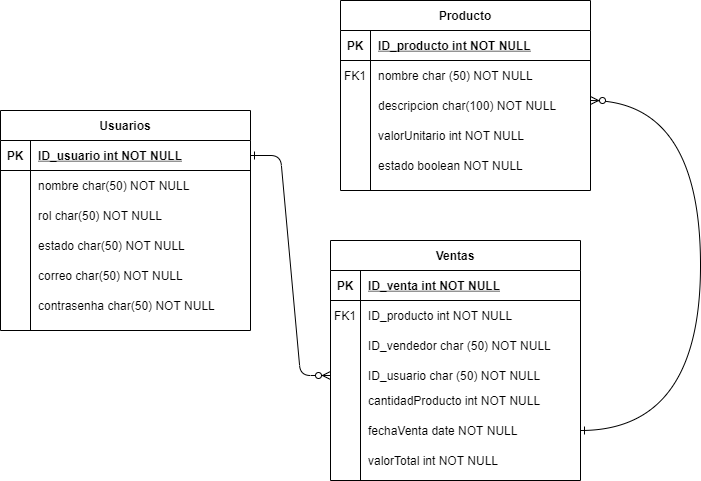

The diagram above was exported from draw.io. Its source (the exported page's mxGraphModel, read from the mxfile embedded in the PNG):
<mxGraphModel dx="868" dy="450" grid="1" gridSize="10" guides="1" tooltips="1" connect="1" arrows="1" fold="1" page="1" pageScale="1" pageWidth="850" pageHeight="1100" math="0" shadow="0" extFonts="Permanent Marker^https://fonts.googleapis.com/css?family=Permanent+Marker">
  <root>
    <mxCell id="0" />
    <mxCell id="1" parent="0" />
    <mxCell id="C-vyLk0tnHw3VtMMgP7b-1" value="" style="edgeStyle=entityRelationEdgeStyle;endArrow=ERzeroToMany;startArrow=ERone;endFill=1;startFill=0;entryX=0;entryY=0.5;entryDx=0;entryDy=0;" parent="1" source="C-vyLk0tnHw3VtMMgP7b-24" target="Cw6DlU3hzEhLPiLYPbgd-34" edge="1">
      <mxGeometry width="100" height="100" relative="1" as="geometry">
        <mxPoint x="340" y="720" as="sourcePoint" />
        <mxPoint x="440" y="620" as="targetPoint" />
      </mxGeometry>
    </mxCell>
    <mxCell id="C-vyLk0tnHw3VtMMgP7b-12" value="" style="edgeStyle=orthogonalEdgeStyle;endArrow=ERzeroToMany;startArrow=ERone;endFill=1;startFill=0;exitX=1;exitY=0.5;exitDx=0;exitDy=0;elbow=vertical;curved=1;" parent="1" source="Cw6DlU3hzEhLPiLYPbgd-21" edge="1">
      <mxGeometry width="100" height="100" relative="1" as="geometry">
        <mxPoint x="400" y="180" as="sourcePoint" />
        <mxPoint x="700" y="220" as="targetPoint" />
        <Array as="points">
          <mxPoint x="810" y="550" />
          <mxPoint x="810" y="220" />
        </Array>
      </mxGeometry>
    </mxCell>
    <mxCell id="C-vyLk0tnHw3VtMMgP7b-2" value="Producto" style="shape=table;startSize=30;container=1;collapsible=1;childLayout=tableLayout;fixedRows=1;rowLines=0;fontStyle=1;align=center;resizeLast=1;" parent="1" vertex="1">
      <mxGeometry x="450" y="120" width="250" height="190" as="geometry" />
    </mxCell>
    <mxCell id="C-vyLk0tnHw3VtMMgP7b-3" value="" style="shape=partialRectangle;collapsible=0;dropTarget=0;pointerEvents=0;fillColor=none;points=[[0,0.5],[1,0.5]];portConstraint=eastwest;top=0;left=0;right=0;bottom=1;" parent="C-vyLk0tnHw3VtMMgP7b-2" vertex="1">
      <mxGeometry y="30" width="250" height="30" as="geometry" />
    </mxCell>
    <mxCell id="C-vyLk0tnHw3VtMMgP7b-4" value="PK" style="shape=partialRectangle;overflow=hidden;connectable=0;fillColor=none;top=0;left=0;bottom=0;right=0;fontStyle=1;" parent="C-vyLk0tnHw3VtMMgP7b-3" vertex="1">
      <mxGeometry width="30" height="30" as="geometry">
        <mxRectangle width="30" height="30" as="alternateBounds" />
      </mxGeometry>
    </mxCell>
    <mxCell id="C-vyLk0tnHw3VtMMgP7b-5" value="ID_producto int NOT NULL " style="shape=partialRectangle;overflow=hidden;connectable=0;fillColor=none;top=0;left=0;bottom=0;right=0;align=left;spacingLeft=6;fontStyle=5;" parent="C-vyLk0tnHw3VtMMgP7b-3" vertex="1">
      <mxGeometry x="30" width="220" height="30" as="geometry">
        <mxRectangle width="220" height="30" as="alternateBounds" />
      </mxGeometry>
    </mxCell>
    <mxCell id="C-vyLk0tnHw3VtMMgP7b-6" value="" style="shape=partialRectangle;collapsible=0;dropTarget=0;pointerEvents=0;fillColor=none;points=[[0,0.5],[1,0.5]];portConstraint=eastwest;top=0;left=0;right=0;bottom=0;" parent="C-vyLk0tnHw3VtMMgP7b-2" vertex="1">
      <mxGeometry y="60" width="250" height="30" as="geometry" />
    </mxCell>
    <mxCell id="C-vyLk0tnHw3VtMMgP7b-7" value="FK1" style="shape=partialRectangle;overflow=hidden;connectable=0;fillColor=none;top=0;left=0;bottom=0;right=0;" parent="C-vyLk0tnHw3VtMMgP7b-6" vertex="1">
      <mxGeometry width="30" height="30" as="geometry">
        <mxRectangle width="30" height="30" as="alternateBounds" />
      </mxGeometry>
    </mxCell>
    <mxCell id="C-vyLk0tnHw3VtMMgP7b-8" value="nombre char (50) NOT NULL" style="shape=partialRectangle;overflow=hidden;connectable=0;fillColor=none;top=0;left=0;bottom=0;right=0;align=left;spacingLeft=6;" parent="C-vyLk0tnHw3VtMMgP7b-6" vertex="1">
      <mxGeometry x="30" width="220" height="30" as="geometry">
        <mxRectangle width="220" height="30" as="alternateBounds" />
      </mxGeometry>
    </mxCell>
    <mxCell id="C-vyLk0tnHw3VtMMgP7b-13" value="Ventas" style="shape=table;startSize=30;container=1;collapsible=1;childLayout=tableLayout;fixedRows=1;rowLines=0;fontStyle=1;align=center;resizeLast=1;" parent="1" vertex="1">
      <mxGeometry x="440" y="360" width="250" height="240" as="geometry" />
    </mxCell>
    <mxCell id="C-vyLk0tnHw3VtMMgP7b-14" value="" style="shape=partialRectangle;collapsible=0;dropTarget=0;pointerEvents=0;fillColor=none;points=[[0,0.5],[1,0.5]];portConstraint=eastwest;top=0;left=0;right=0;bottom=1;" parent="C-vyLk0tnHw3VtMMgP7b-13" vertex="1">
      <mxGeometry y="30" width="250" height="30" as="geometry" />
    </mxCell>
    <mxCell id="C-vyLk0tnHw3VtMMgP7b-15" value="PK" style="shape=partialRectangle;overflow=hidden;connectable=0;fillColor=none;top=0;left=0;bottom=0;right=0;fontStyle=1;" parent="C-vyLk0tnHw3VtMMgP7b-14" vertex="1">
      <mxGeometry width="30" height="30" as="geometry">
        <mxRectangle width="30" height="30" as="alternateBounds" />
      </mxGeometry>
    </mxCell>
    <mxCell id="C-vyLk0tnHw3VtMMgP7b-16" value="ID_venta int NOT NULL " style="shape=partialRectangle;overflow=hidden;connectable=0;fillColor=none;top=0;left=0;bottom=0;right=0;align=left;spacingLeft=6;fontStyle=5;" parent="C-vyLk0tnHw3VtMMgP7b-14" vertex="1">
      <mxGeometry x="30" width="220" height="30" as="geometry">
        <mxRectangle width="220" height="30" as="alternateBounds" />
      </mxGeometry>
    </mxCell>
    <mxCell id="C-vyLk0tnHw3VtMMgP7b-17" value="" style="shape=partialRectangle;collapsible=0;dropTarget=0;pointerEvents=0;fillColor=none;points=[[0,0.5],[1,0.5]];portConstraint=eastwest;top=0;left=0;right=0;bottom=0;" parent="C-vyLk0tnHw3VtMMgP7b-13" vertex="1">
      <mxGeometry y="60" width="250" height="30" as="geometry" />
    </mxCell>
    <mxCell id="C-vyLk0tnHw3VtMMgP7b-18" value="FK1" style="shape=partialRectangle;overflow=hidden;connectable=0;fillColor=none;top=0;left=0;bottom=0;right=0;" parent="C-vyLk0tnHw3VtMMgP7b-17" vertex="1">
      <mxGeometry width="30" height="30" as="geometry">
        <mxRectangle width="30" height="30" as="alternateBounds" />
      </mxGeometry>
    </mxCell>
    <mxCell id="C-vyLk0tnHw3VtMMgP7b-19" value="ID_producto int NOT NULL" style="shape=partialRectangle;overflow=hidden;connectable=0;fillColor=none;top=0;left=0;bottom=0;right=0;align=left;spacingLeft=6;" parent="C-vyLk0tnHw3VtMMgP7b-17" vertex="1">
      <mxGeometry x="30" width="220" height="30" as="geometry">
        <mxRectangle width="220" height="30" as="alternateBounds" />
      </mxGeometry>
    </mxCell>
    <mxCell id="C-vyLk0tnHw3VtMMgP7b-23" value="Usuarios" style="shape=table;startSize=30;container=1;collapsible=1;childLayout=tableLayout;fixedRows=1;rowLines=0;fontStyle=1;align=center;resizeLast=1;" parent="1" vertex="1">
      <mxGeometry x="110" y="230" width="250" height="220" as="geometry" />
    </mxCell>
    <mxCell id="C-vyLk0tnHw3VtMMgP7b-24" value="" style="shape=partialRectangle;collapsible=0;dropTarget=0;pointerEvents=0;fillColor=none;points=[[0,0.5],[1,0.5]];portConstraint=eastwest;top=0;left=0;right=0;bottom=1;" parent="C-vyLk0tnHw3VtMMgP7b-23" vertex="1">
      <mxGeometry y="30" width="250" height="30" as="geometry" />
    </mxCell>
    <mxCell id="C-vyLk0tnHw3VtMMgP7b-25" value="PK" style="shape=partialRectangle;overflow=hidden;connectable=0;fillColor=none;top=0;left=0;bottom=0;right=0;fontStyle=1;" parent="C-vyLk0tnHw3VtMMgP7b-24" vertex="1">
      <mxGeometry width="30" height="30" as="geometry">
        <mxRectangle width="30" height="30" as="alternateBounds" />
      </mxGeometry>
    </mxCell>
    <mxCell id="C-vyLk0tnHw3VtMMgP7b-26" value="ID_usuario int NOT NULL " style="shape=partialRectangle;overflow=hidden;connectable=0;fillColor=none;top=0;left=0;bottom=0;right=0;align=left;spacingLeft=6;fontStyle=5;" parent="C-vyLk0tnHw3VtMMgP7b-24" vertex="1">
      <mxGeometry x="30" width="220" height="30" as="geometry">
        <mxRectangle width="220" height="30" as="alternateBounds" />
      </mxGeometry>
    </mxCell>
    <mxCell id="C-vyLk0tnHw3VtMMgP7b-27" value="" style="shape=partialRectangle;collapsible=0;dropTarget=0;pointerEvents=0;fillColor=none;points=[[0,0.5],[1,0.5]];portConstraint=eastwest;top=0;left=0;right=0;bottom=0;" parent="C-vyLk0tnHw3VtMMgP7b-23" vertex="1">
      <mxGeometry y="60" width="250" height="30" as="geometry" />
    </mxCell>
    <mxCell id="C-vyLk0tnHw3VtMMgP7b-28" value="" style="shape=partialRectangle;overflow=hidden;connectable=0;fillColor=none;top=0;left=0;bottom=0;right=0;" parent="C-vyLk0tnHw3VtMMgP7b-27" vertex="1">
      <mxGeometry width="30" height="30" as="geometry">
        <mxRectangle width="30" height="30" as="alternateBounds" />
      </mxGeometry>
    </mxCell>
    <mxCell id="C-vyLk0tnHw3VtMMgP7b-29" value="nombre char(50) NOT NULL" style="shape=partialRectangle;overflow=hidden;connectable=0;fillColor=none;top=0;left=0;bottom=0;right=0;align=left;spacingLeft=6;" parent="C-vyLk0tnHw3VtMMgP7b-27" vertex="1">
      <mxGeometry x="30" width="220" height="30" as="geometry">
        <mxRectangle width="220" height="30" as="alternateBounds" />
      </mxGeometry>
    </mxCell>
    <mxCell id="Cw6DlU3hzEhLPiLYPbgd-2" value="" style="shape=partialRectangle;collapsible=0;dropTarget=0;pointerEvents=0;fillColor=none;points=[[0,0.5],[1,0.5]];portConstraint=eastwest;top=0;left=0;right=0;bottom=0;" vertex="1" parent="1">
      <mxGeometry x="110" y="320" width="250" height="30" as="geometry" />
    </mxCell>
    <mxCell id="Cw6DlU3hzEhLPiLYPbgd-3" value="" style="shape=partialRectangle;overflow=hidden;connectable=0;fillColor=none;top=0;left=0;bottom=0;right=0;" vertex="1" parent="Cw6DlU3hzEhLPiLYPbgd-2">
      <mxGeometry width="30" height="30" as="geometry" />
    </mxCell>
    <mxCell id="Cw6DlU3hzEhLPiLYPbgd-4" value="rol char(50) NOT NULL" style="shape=partialRectangle;overflow=hidden;connectable=0;fillColor=none;top=0;left=0;bottom=0;right=0;align=left;spacingLeft=6;" vertex="1" parent="Cw6DlU3hzEhLPiLYPbgd-2">
      <mxGeometry x="30" width="220" height="30" as="geometry" />
    </mxCell>
    <mxCell id="Cw6DlU3hzEhLPiLYPbgd-5" value="" style="shape=partialRectangle;collapsible=0;dropTarget=0;pointerEvents=0;fillColor=none;points=[[0,0.5],[1,0.5]];portConstraint=eastwest;top=0;left=0;right=0;bottom=0;" vertex="1" parent="1">
      <mxGeometry x="110" y="350" width="250" height="30" as="geometry" />
    </mxCell>
    <mxCell id="Cw6DlU3hzEhLPiLYPbgd-6" value="" style="shape=partialRectangle;overflow=hidden;connectable=0;fillColor=none;top=0;left=0;bottom=0;right=0;" vertex="1" parent="Cw6DlU3hzEhLPiLYPbgd-5">
      <mxGeometry width="30" height="30" as="geometry" />
    </mxCell>
    <mxCell id="Cw6DlU3hzEhLPiLYPbgd-7" value="estado char(50) NOT NULL" style="shape=partialRectangle;overflow=hidden;connectable=0;fillColor=none;top=0;left=0;bottom=0;right=0;align=left;spacingLeft=6;" vertex="1" parent="Cw6DlU3hzEhLPiLYPbgd-5">
      <mxGeometry x="30" width="220" height="30" as="geometry" />
    </mxCell>
    <mxCell id="Cw6DlU3hzEhLPiLYPbgd-8" value="correo char(50) NOT NULL" style="shape=partialRectangle;overflow=hidden;connectable=0;fillColor=none;top=0;left=0;bottom=0;right=0;align=left;spacingLeft=6;" vertex="1" parent="1">
      <mxGeometry x="140" y="380" width="220" height="30" as="geometry" />
    </mxCell>
    <mxCell id="Cw6DlU3hzEhLPiLYPbgd-9" value="contrasenha char(50) NOT NULL" style="shape=partialRectangle;overflow=hidden;connectable=0;fillColor=none;top=0;left=0;bottom=0;right=0;align=left;spacingLeft=6;" vertex="1" parent="1">
      <mxGeometry x="140" y="410" width="220" height="30" as="geometry" />
    </mxCell>
    <mxCell id="Cw6DlU3hzEhLPiLYPbgd-10" value="" style="shape=partialRectangle;collapsible=0;dropTarget=0;pointerEvents=0;fillColor=none;points=[[0,0.5],[1,0.5]];portConstraint=eastwest;top=0;left=0;right=0;bottom=0;" vertex="1" parent="1">
      <mxGeometry x="450" y="270" width="250" height="30" as="geometry" />
    </mxCell>
    <mxCell id="Cw6DlU3hzEhLPiLYPbgd-11" value="" style="shape=partialRectangle;overflow=hidden;connectable=0;fillColor=none;top=0;left=0;bottom=0;right=0;" vertex="1" parent="Cw6DlU3hzEhLPiLYPbgd-10">
      <mxGeometry width="30" height="30" as="geometry" />
    </mxCell>
    <mxCell id="Cw6DlU3hzEhLPiLYPbgd-12" value="estado boolean NOT NULL  " style="shape=partialRectangle;overflow=hidden;connectable=0;fillColor=none;top=0;left=0;bottom=0;right=0;align=left;spacingLeft=6;" vertex="1" parent="Cw6DlU3hzEhLPiLYPbgd-10">
      <mxGeometry x="30" width="220" height="30" as="geometry" />
    </mxCell>
    <mxCell id="Cw6DlU3hzEhLPiLYPbgd-20" value="descripcion char(100) NOT NULL" style="shape=partialRectangle;overflow=hidden;connectable=0;fillColor=none;top=0;left=0;bottom=0;right=0;align=left;spacingLeft=6;" vertex="1" parent="1">
      <mxGeometry x="480" y="210" width="220" height="30" as="geometry">
        <mxRectangle width="220" height="30" as="alternateBounds" />
      </mxGeometry>
    </mxCell>
    <mxCell id="Cw6DlU3hzEhLPiLYPbgd-21" value="" style="shape=partialRectangle;collapsible=0;dropTarget=0;pointerEvents=0;fillColor=none;points=[[0,0.5],[1,0.5]];portConstraint=eastwest;top=0;left=0;right=0;bottom=0;" vertex="1" parent="1">
      <mxGeometry x="440" y="535" width="250" height="30" as="geometry" />
    </mxCell>
    <mxCell id="Cw6DlU3hzEhLPiLYPbgd-22" value="" style="shape=partialRectangle;overflow=hidden;connectable=0;fillColor=none;top=0;left=0;bottom=0;right=0;" vertex="1" parent="Cw6DlU3hzEhLPiLYPbgd-21">
      <mxGeometry width="30" height="30" as="geometry">
        <mxRectangle width="30" height="30" as="alternateBounds" />
      </mxGeometry>
    </mxCell>
    <mxCell id="Cw6DlU3hzEhLPiLYPbgd-23" value="fechaVenta date NOT NULL  " style="shape=partialRectangle;overflow=hidden;connectable=0;fillColor=none;top=0;left=0;bottom=0;right=0;align=left;spacingLeft=6;" vertex="1" parent="Cw6DlU3hzEhLPiLYPbgd-21">
      <mxGeometry x="30" width="220" height="30" as="geometry">
        <mxRectangle width="220" height="30" as="alternateBounds" />
      </mxGeometry>
    </mxCell>
    <mxCell id="Cw6DlU3hzEhLPiLYPbgd-24" value="" style="shape=partialRectangle;collapsible=0;dropTarget=0;pointerEvents=0;fillColor=none;points=[[0,0.5],[1,0.5]];portConstraint=eastwest;top=0;left=0;right=0;bottom=0;" vertex="1" parent="1">
      <mxGeometry x="440" y="565" width="250" height="30" as="geometry" />
    </mxCell>
    <mxCell id="Cw6DlU3hzEhLPiLYPbgd-25" value="" style="shape=partialRectangle;overflow=hidden;connectable=0;fillColor=none;top=0;left=0;bottom=0;right=0;" vertex="1" parent="Cw6DlU3hzEhLPiLYPbgd-24">
      <mxGeometry width="30" height="30" as="geometry">
        <mxRectangle width="30" height="30" as="alternateBounds" />
      </mxGeometry>
    </mxCell>
    <mxCell id="Cw6DlU3hzEhLPiLYPbgd-26" value="valorTotal int NOT NULL" style="shape=partialRectangle;overflow=hidden;connectable=0;fillColor=none;top=0;left=0;bottom=0;right=0;align=left;spacingLeft=6;" vertex="1" parent="Cw6DlU3hzEhLPiLYPbgd-24">
      <mxGeometry x="30" width="220" height="30" as="geometry">
        <mxRectangle width="220" height="30" as="alternateBounds" />
      </mxGeometry>
    </mxCell>
    <mxCell id="Cw6DlU3hzEhLPiLYPbgd-30" value="valorUnitario int NOT NULL" style="shape=partialRectangle;overflow=hidden;connectable=0;fillColor=none;top=0;left=0;bottom=0;right=0;align=left;spacingLeft=6;" vertex="1" parent="1">
      <mxGeometry x="480" y="240" width="220" height="30" as="geometry">
        <mxRectangle width="220" height="30" as="alternateBounds" />
      </mxGeometry>
    </mxCell>
    <mxCell id="Cw6DlU3hzEhLPiLYPbgd-31" value="" style="shape=partialRectangle;collapsible=0;dropTarget=0;pointerEvents=0;fillColor=none;points=[[0,0.5],[1,0.5]];portConstraint=eastwest;top=0;left=0;right=0;bottom=0;" vertex="1" parent="1">
      <mxGeometry x="440" y="450" width="250" height="30" as="geometry" />
    </mxCell>
    <mxCell id="Cw6DlU3hzEhLPiLYPbgd-32" value="" style="shape=partialRectangle;overflow=hidden;connectable=0;fillColor=none;top=0;left=0;bottom=0;right=0;" vertex="1" parent="Cw6DlU3hzEhLPiLYPbgd-31">
      <mxGeometry width="30" height="30" as="geometry">
        <mxRectangle width="30" height="30" as="alternateBounds" />
      </mxGeometry>
    </mxCell>
    <mxCell id="Cw6DlU3hzEhLPiLYPbgd-33" value="ID_vendedor char (50) NOT NULL" style="shape=partialRectangle;overflow=hidden;connectable=0;fillColor=none;top=0;left=0;bottom=0;right=0;align=left;spacingLeft=6;" vertex="1" parent="Cw6DlU3hzEhLPiLYPbgd-31">
      <mxGeometry x="30" width="220" height="30" as="geometry">
        <mxRectangle width="220" height="30" as="alternateBounds" />
      </mxGeometry>
    </mxCell>
    <mxCell id="Cw6DlU3hzEhLPiLYPbgd-34" value="" style="shape=partialRectangle;collapsible=0;dropTarget=0;pointerEvents=0;fillColor=none;points=[[0,0.5],[1,0.5]];portConstraint=eastwest;top=0;left=0;right=0;bottom=0;" vertex="1" parent="1">
      <mxGeometry x="440" y="480" width="250" height="30" as="geometry" />
    </mxCell>
    <mxCell id="Cw6DlU3hzEhLPiLYPbgd-35" value="" style="shape=partialRectangle;overflow=hidden;connectable=0;fillColor=none;top=0;left=0;bottom=0;right=0;" vertex="1" parent="Cw6DlU3hzEhLPiLYPbgd-34">
      <mxGeometry width="30" height="30" as="geometry">
        <mxRectangle width="30" height="30" as="alternateBounds" />
      </mxGeometry>
    </mxCell>
    <mxCell id="Cw6DlU3hzEhLPiLYPbgd-36" value="ID_usuario char (50) NOT NULL" style="shape=partialRectangle;overflow=hidden;connectable=0;fillColor=none;top=0;left=0;bottom=0;right=0;align=left;spacingLeft=6;" vertex="1" parent="Cw6DlU3hzEhLPiLYPbgd-34">
      <mxGeometry x="30" width="220" height="30" as="geometry">
        <mxRectangle width="220" height="30" as="alternateBounds" />
      </mxGeometry>
    </mxCell>
    <mxCell id="Cw6DlU3hzEhLPiLYPbgd-37" value="" style="shape=partialRectangle;collapsible=0;dropTarget=0;pointerEvents=0;fillColor=none;points=[[0,0.5],[1,0.5]];portConstraint=eastwest;top=0;left=0;right=0;bottom=0;" vertex="1" parent="1">
      <mxGeometry x="440" y="505" width="250" height="30" as="geometry" />
    </mxCell>
    <mxCell id="Cw6DlU3hzEhLPiLYPbgd-38" value="" style="shape=partialRectangle;overflow=hidden;connectable=0;fillColor=none;top=0;left=0;bottom=0;right=0;" vertex="1" parent="Cw6DlU3hzEhLPiLYPbgd-37">
      <mxGeometry width="30" height="30" as="geometry">
        <mxRectangle width="30" height="30" as="alternateBounds" />
      </mxGeometry>
    </mxCell>
    <mxCell id="Cw6DlU3hzEhLPiLYPbgd-39" value="cantidadProducto int NOT NULL" style="shape=partialRectangle;overflow=hidden;connectable=0;fillColor=none;top=0;left=0;bottom=0;right=0;align=left;spacingLeft=6;" vertex="1" parent="Cw6DlU3hzEhLPiLYPbgd-37">
      <mxGeometry x="30" width="220" height="30" as="geometry">
        <mxRectangle width="220" height="30" as="alternateBounds" />
      </mxGeometry>
    </mxCell>
  </root>
</mxGraphModel>